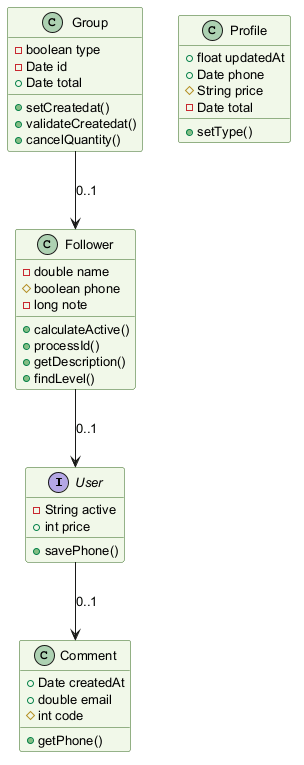

The diagram above was rendered by PlantUML. Its source (embedded in the PNG):
@startuml
skinparam backgroundColor #FFFFFF
skinparam classBackgroundColor #F1F8E9
skinparam classBorderColor #33691E
skinparam defaultFontSize 13
interface User {
  -String active
  +int price
  +savePhone()
}
class Profile {
  +float updatedAt
  +Date phone
  #String price
  -Date total
  +setType()
}
class Group {
  -boolean type
  -Date id
  +Date total
  +setCreatedat()
  +validateCreatedat()
  +cancelQuantity()
}
class Comment {
  +Date createdAt
  +double email
  #int code
  +getPhone()
}
class Follower {
  -double name
  #boolean phone
  -long note
  +calculateActive()
  +processId()
  +getDescription()
  +findLevel()
}
Follower --> User : "0..1"
Group --> Follower : "0..1"
User --> Comment : "0..1"
@enduml